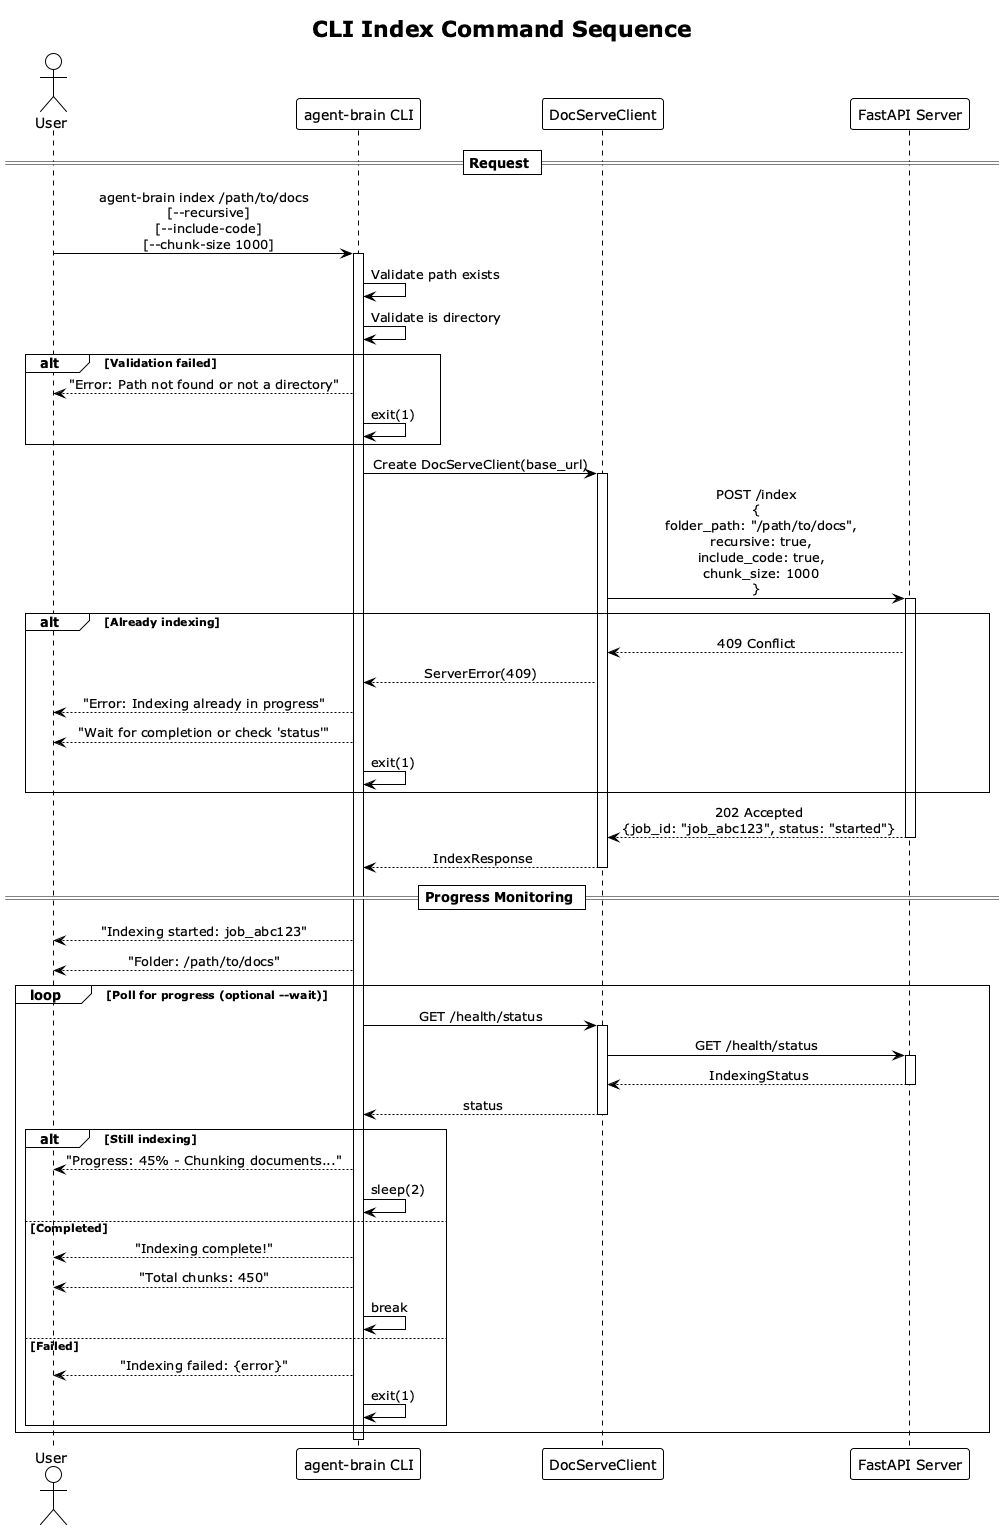

The diagram above was rendered by PlantUML. Its source (embedded in the PNG):
@startuml Index Command Sequence
!theme plain
skinparam sequenceMessageAlign center
skinparam responseMessageBelowArrow true

title CLI Index Command Sequence

actor User
participant "agent-brain CLI" as CLI
participant "DocServeClient" as Client
participant "FastAPI Server" as API

== Request ==

User -> CLI : agent-brain index /path/to/docs\n  [--recursive]\n  [--include-code]\n  [--chunk-size 1000]
activate CLI

CLI -> CLI : Validate path exists
CLI -> CLI : Validate is directory

alt Validation failed
    CLI --> User : "Error: Path not found or not a directory"
    CLI -> CLI : exit(1)
end

CLI -> Client : Create DocServeClient(base_url)
activate Client

Client -> API : POST /index\n{\n  folder_path: "/path/to/docs",\n  recursive: true,\n  include_code: true,\n  chunk_size: 1000\n}
activate API

alt Already indexing
    API --> Client : 409 Conflict
    Client --> CLI : ServerError(409)
    CLI --> User : "Error: Indexing already in progress"
    CLI --> User : "Wait for completion or check 'status'"
    CLI -> CLI : exit(1)
end

API --> Client : 202 Accepted\n{job_id: "job_abc123", status: "started"}
deactivate API

Client --> CLI : IndexResponse
deactivate Client

== Progress Monitoring ==

CLI --> User : "Indexing started: job_abc123"
CLI --> User : "Folder: /path/to/docs"

loop Poll for progress (optional --wait)
    CLI -> Client : GET /health/status
    activate Client
    Client -> API : GET /health/status
    activate API
    API --> Client : IndexingStatus
    deactivate API
    Client --> CLI : status
    deactivate Client

    alt Still indexing
        CLI --> User : "Progress: 45% - Chunking documents..."
        CLI -> CLI : sleep(2)
    else Completed
        CLI --> User : "Indexing complete!"
        CLI --> User : "Total chunks: 450"
        CLI -> CLI : break
    else Failed
        CLI --> User : "Indexing failed: {error}"
        CLI -> CLI : exit(1)
    end
end

deactivate CLI

@enduml